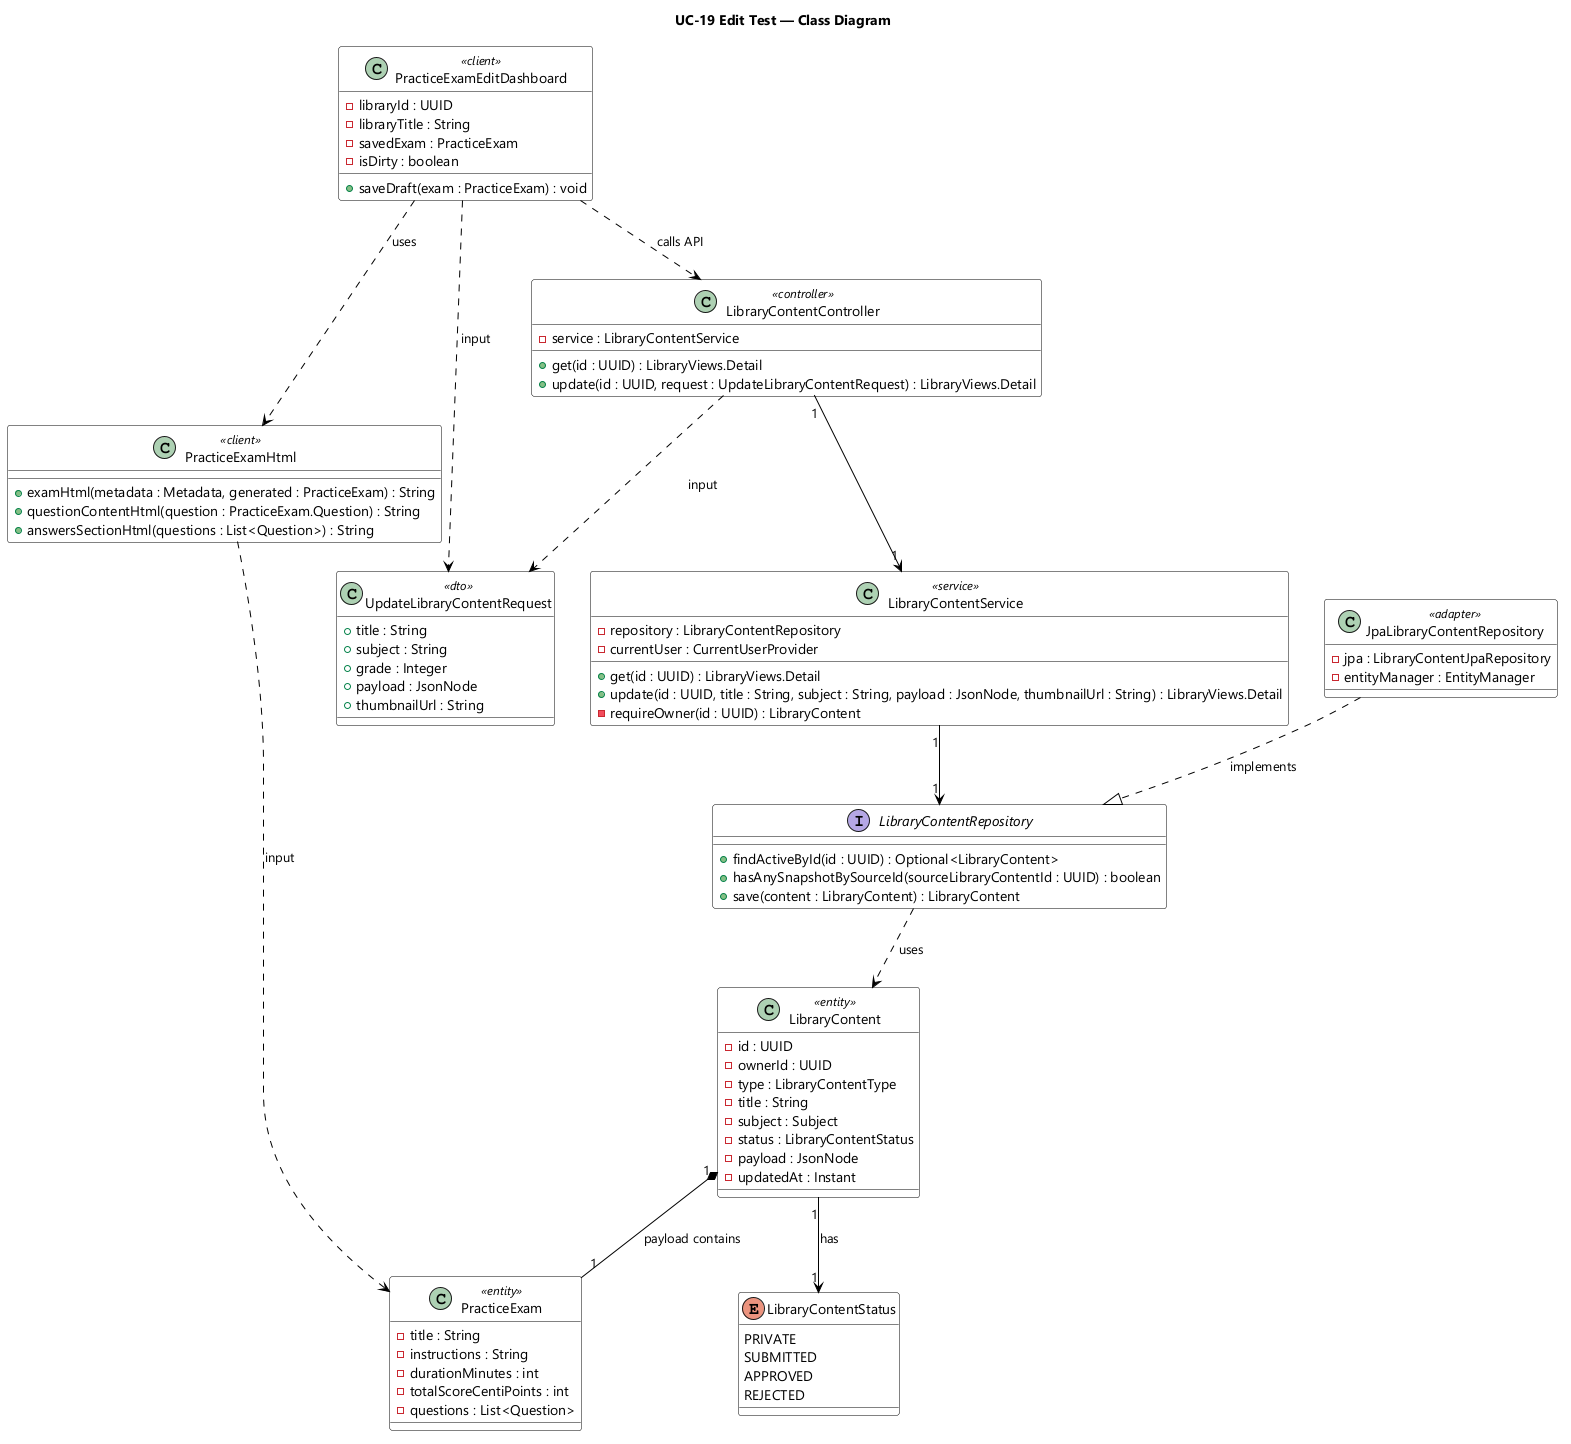

The diagram above was rendered by PlantUML. Its source (embedded in the PNG):
@startuml UC-19 Edit Test - Class Diagram
skinparamlocked dpi 96
skinparam defaultFontName "Segoe UI"
skinparam shadowing false
skinparam classBackgroundColor #FFFFFF
skinparam classBorderColor #000000
skinparam ArrowColor #000000
title UC-19 Edit Test — Class Diagram

class PracticeExamEditDashboard <<client>> {
  - libraryId : UUID
  - libraryTitle : String
  - savedExam : PracticeExam
  - isDirty : boolean
  + saveDraft(exam : PracticeExam) : void
}

class PracticeExamHtml <<client>> {
  + examHtml(metadata : Metadata, generated : PracticeExam) : String
  + questionContentHtml(question : PracticeExam.Question) : String
  + answersSectionHtml(questions : List<Question>) : String
}

class UpdateLibraryContentRequest <<dto>> {
  + title : String
  + subject : String
  + grade : Integer
  + payload : JsonNode
  + thumbnailUrl : String
}

class LibraryContentController <<controller>> {
  - service : LibraryContentService
  + get(id : UUID) : LibraryViews.Detail
  + update(id : UUID, request : UpdateLibraryContentRequest) : LibraryViews.Detail
}

class LibraryContentService <<service>> {
  - repository : LibraryContentRepository
  - currentUser : CurrentUserProvider
  + get(id : UUID) : LibraryViews.Detail
  + update(id : UUID, title : String, subject : String, payload : JsonNode, thumbnailUrl : String) : LibraryViews.Detail
  - requireOwner(id : UUID) : LibraryContent
}

interface LibraryContentRepository {
  + findActiveById(id : UUID) : Optional<LibraryContent>
  + hasAnySnapshotBySourceId(sourceLibraryContentId : UUID) : boolean
  + save(content : LibraryContent) : LibraryContent
}

class JpaLibraryContentRepository <<adapter>> {
  - jpa : LibraryContentJpaRepository
  - entityManager : EntityManager
}

class LibraryContent <<entity>> {
  - id : UUID
  - ownerId : UUID
  - type : LibraryContentType
  - title : String
  - subject : Subject
  - status : LibraryContentStatus
  - payload : JsonNode
  - updatedAt : Instant
}

enum LibraryContentStatus {
  PRIVATE
  SUBMITTED
  APPROVED
  REJECTED
}

class PracticeExam <<entity>> {
  - title : String
  - instructions : String
  - durationMinutes : int
  - totalScoreCentiPoints : int
  - questions : List<Question>
}

PracticeExamEditDashboard ..> LibraryContentController : calls API
PracticeExamEditDashboard ..> PracticeExamHtml : uses
PracticeExamEditDashboard ..> UpdateLibraryContentRequest : input
PracticeExamHtml ..> PracticeExam : input
LibraryContentController "1" --> "1" LibraryContentService
LibraryContentController ..> UpdateLibraryContentRequest : input
LibraryContentService "1" --> "1" LibraryContentRepository
JpaLibraryContentRepository ..|> LibraryContentRepository : implements
LibraryContentRepository ..> LibraryContent : uses
LibraryContent "1" --> "1" LibraryContentStatus : has
LibraryContent "1" *-- "1" PracticeExam : payload contains

@enduml